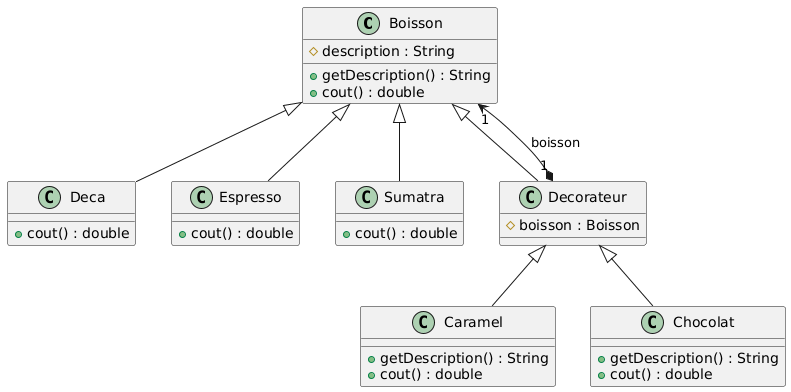

The diagram above was rendered by PlantUML. Its source (embedded in the PNG):
@startuml
class Boisson {
  # description : String
  + getDescription() : String
  + cout() : double
}

class Deca {
  + cout() : double
}
class Espresso {
  + cout() : double
}
class Sumatra {
  + cout() : double
}

class Decorateur {
  # boisson : Boisson
}

class Caramel {
  + getDescription() : String
  + cout() : double
}
class Chocolat {
  + getDescription() : String
  + cout() : double
}

Boisson <|-- Deca
Boisson <|-- Espresso
Boisson <|-- Sumatra
Boisson <|-- Decorateur
Decorateur <|-- Caramel
Decorateur <|-- Chocolat
Decorateur "1" *--> "1" Boisson : boisson
@enduml